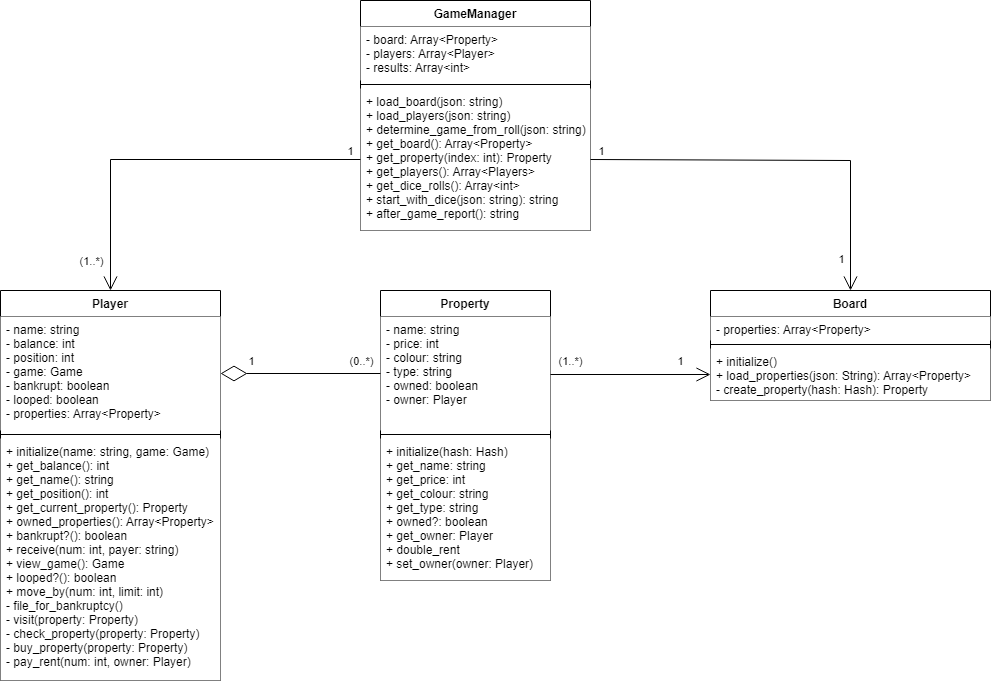

The diagram above was exported from draw.io. Its source (the exported page's mxGraphModel, read from the mxfile embedded in the PNG):
<mxGraphModel dx="2271" dy="846" grid="1" gridSize="10" guides="1" tooltips="1" connect="1" arrows="1" fold="1" page="1" pageScale="1" pageWidth="827" pageHeight="1169" math="0" shadow="0">
  <root>
    <mxCell id="0" />
    <mxCell id="1" parent="0" />
    <mxCell id="HOZ8Dl3utZAjQ9I9sVP2-1" value="Player" style="swimlane;fontStyle=1;align=center;verticalAlign=top;childLayout=stackLayout;horizontal=1;startSize=26;horizontalStack=0;resizeParent=1;resizeParentMax=0;resizeLast=0;collapsible=1;marginBottom=0;fillColor=#FFFFFF;" vertex="1" parent="1">
      <mxGeometry x="-70" y="350" width="220" height="390" as="geometry" />
    </mxCell>
    <mxCell id="HOZ8Dl3utZAjQ9I9sVP2-2" value="- name: string&#10;- balance: int&#10;- position: int&#10;- game: Game&#10;- bankrupt: boolean&#10;- looped: boolean&#10;- properties: Array&lt;Property&gt;" style="text;strokeColor=none;fillColor=#FFFFFF;align=left;verticalAlign=top;spacingLeft=4;spacingRight=4;overflow=hidden;rotatable=0;points=[[0,0.5],[1,0.5]];portConstraint=eastwest;" vertex="1" parent="HOZ8Dl3utZAjQ9I9sVP2-1">
      <mxGeometry y="26" width="220" height="114" as="geometry" />
    </mxCell>
    <mxCell id="HOZ8Dl3utZAjQ9I9sVP2-3" value="" style="line;strokeWidth=1;fillColor=#FFFFFF;align=left;verticalAlign=middle;spacingTop=-1;spacingLeft=3;spacingRight=3;rotatable=0;labelPosition=right;points=[];portConstraint=eastwest;strokeColor=inherit;" vertex="1" parent="HOZ8Dl3utZAjQ9I9sVP2-1">
      <mxGeometry y="140" width="220" height="8" as="geometry" />
    </mxCell>
    <mxCell id="HOZ8Dl3utZAjQ9I9sVP2-4" value="+ initialize(name: string, game: Game)&#10;+ get_balance(): int&#10;+ get_name(): string&#10;+ get_position(): int&#10;+ get_current_property(): Property&#10;+ owned_properties(): Array&lt;Property&gt;&#10;+ bankrupt?(): boolean&#10;+ receive(num: int, payer: string)&#10;+ view_game(): Game&#10;+ looped?(): boolean&#10;+ move_by(num: int, limit: int)&#10;- file_for_bankruptcy()&#10;- visit(property: Property)&#10;- check_property(property: Property)&#10;- buy_property(property: Property)&#10;- pay_rent(num: int, owner: Player)" style="text;strokeColor=none;fillColor=#FFFFFF;align=left;verticalAlign=top;spacingLeft=4;spacingRight=4;overflow=hidden;rotatable=0;points=[[0,0.5],[1,0.5]];portConstraint=eastwest;" vertex="1" parent="HOZ8Dl3utZAjQ9I9sVP2-1">
      <mxGeometry y="148" width="220" height="242" as="geometry" />
    </mxCell>
    <mxCell id="HOZ8Dl3utZAjQ9I9sVP2-5" value="Property" style="swimlane;fontStyle=1;align=center;verticalAlign=top;childLayout=stackLayout;horizontal=1;startSize=26;horizontalStack=0;resizeParent=1;resizeParentMax=0;resizeLast=0;collapsible=1;marginBottom=0;fillColor=#FFFFFF;" vertex="1" parent="1">
      <mxGeometry x="310" y="350" width="170" height="290" as="geometry" />
    </mxCell>
    <mxCell id="HOZ8Dl3utZAjQ9I9sVP2-6" value="- name: string&#10;- price: int&#10;- colour: string&#10;- type: string&#10;- owned: boolean&#10;- owner: Player" style="text;strokeColor=none;fillColor=#FFFFFF;align=left;verticalAlign=top;spacingLeft=4;spacingRight=4;overflow=hidden;rotatable=0;points=[[0,0.5],[1,0.5]];portConstraint=eastwest;" vertex="1" parent="HOZ8Dl3utZAjQ9I9sVP2-5">
      <mxGeometry y="26" width="170" height="114" as="geometry" />
    </mxCell>
    <mxCell id="HOZ8Dl3utZAjQ9I9sVP2-7" value="" style="line;strokeWidth=1;fillColor=#FFFFFF;align=left;verticalAlign=middle;spacingTop=-1;spacingLeft=3;spacingRight=3;rotatable=0;labelPosition=right;points=[];portConstraint=eastwest;strokeColor=inherit;" vertex="1" parent="HOZ8Dl3utZAjQ9I9sVP2-5">
      <mxGeometry y="140" width="170" height="8" as="geometry" />
    </mxCell>
    <mxCell id="HOZ8Dl3utZAjQ9I9sVP2-8" value="+ initialize(hash: Hash)&#10;+ get_name: string&#10;+ get_price: int&#10;+ get_colour: string&#10;+ get_type: string&#10;+ owned?: boolean&#10;+ get_owner: Player&#10;+ double_rent&#10;+ set_owner(owner: Player)" style="text;strokeColor=none;fillColor=#FFFFFF;align=left;verticalAlign=top;spacingLeft=4;spacingRight=4;overflow=hidden;rotatable=0;points=[[0,0.5],[1,0.5]];portConstraint=eastwest;" vertex="1" parent="HOZ8Dl3utZAjQ9I9sVP2-5">
      <mxGeometry y="148" width="170" height="142" as="geometry" />
    </mxCell>
    <mxCell id="HOZ8Dl3utZAjQ9I9sVP2-22" value="Board" style="swimlane;fontStyle=1;align=center;verticalAlign=top;childLayout=stackLayout;horizontal=1;startSize=26;horizontalStack=0;resizeParent=1;resizeParentMax=0;resizeLast=0;collapsible=1;marginBottom=0;fillColor=#FFFFFF;" vertex="1" parent="1">
      <mxGeometry x="640" y="350" width="280" height="110" as="geometry" />
    </mxCell>
    <mxCell id="HOZ8Dl3utZAjQ9I9sVP2-23" value="- properties: Array&lt;Property&gt;" style="text;strokeColor=none;fillColor=#FFFFFF;align=left;verticalAlign=top;spacingLeft=4;spacingRight=4;overflow=hidden;rotatable=0;points=[[0,0.5],[1,0.5]];portConstraint=eastwest;" vertex="1" parent="HOZ8Dl3utZAjQ9I9sVP2-22">
      <mxGeometry y="26" width="280" height="24" as="geometry" />
    </mxCell>
    <mxCell id="HOZ8Dl3utZAjQ9I9sVP2-24" value="" style="line;strokeWidth=1;fillColor=#FFFFFF;align=left;verticalAlign=middle;spacingTop=-1;spacingLeft=3;spacingRight=3;rotatable=0;labelPosition=right;points=[];portConstraint=eastwest;strokeColor=inherit;" vertex="1" parent="HOZ8Dl3utZAjQ9I9sVP2-22">
      <mxGeometry y="50" width="280" height="8" as="geometry" />
    </mxCell>
    <mxCell id="HOZ8Dl3utZAjQ9I9sVP2-25" value="+ initialize()&#10;+ load_properties(json: String): Array&lt;Property&gt;&#10;- create_property(hash: Hash): Property&#10;" style="text;strokeColor=none;fillColor=#FFFFFF;align=left;verticalAlign=top;spacingLeft=4;spacingRight=4;overflow=hidden;rotatable=0;points=[[0,0.5],[1,0.5]];portConstraint=eastwest;" vertex="1" parent="HOZ8Dl3utZAjQ9I9sVP2-22">
      <mxGeometry y="58" width="280" height="52" as="geometry" />
    </mxCell>
    <mxCell id="HOZ8Dl3utZAjQ9I9sVP2-26" value="GameManager" style="swimlane;fontStyle=1;align=center;verticalAlign=top;childLayout=stackLayout;horizontal=1;startSize=26;horizontalStack=0;resizeParent=1;resizeParentMax=0;resizeLast=0;collapsible=1;marginBottom=0;fillColor=#FFFFFF;" vertex="1" parent="1">
      <mxGeometry x="290" y="60" width="230" height="230" as="geometry" />
    </mxCell>
    <mxCell id="HOZ8Dl3utZAjQ9I9sVP2-27" value="- board: Array&lt;Property&gt;&#10;- players: Array&lt;Player&gt;&#10;- results: Array&lt;int&gt;" style="text;strokeColor=none;fillColor=#FFFFFF;align=left;verticalAlign=top;spacingLeft=4;spacingRight=4;overflow=hidden;rotatable=0;points=[[0,0.5],[1,0.5]];portConstraint=eastwest;" vertex="1" parent="HOZ8Dl3utZAjQ9I9sVP2-26">
      <mxGeometry y="26" width="230" height="54" as="geometry" />
    </mxCell>
    <mxCell id="HOZ8Dl3utZAjQ9I9sVP2-28" value="" style="line;strokeWidth=1;fillColor=#FFFFFF;align=left;verticalAlign=middle;spacingTop=-1;spacingLeft=3;spacingRight=3;rotatable=0;labelPosition=right;points=[];portConstraint=eastwest;strokeColor=inherit;" vertex="1" parent="HOZ8Dl3utZAjQ9I9sVP2-26">
      <mxGeometry y="80" width="230" height="8" as="geometry" />
    </mxCell>
    <mxCell id="HOZ8Dl3utZAjQ9I9sVP2-29" value="+ load_board(json: string)&#10;+ load_players(json: string)&#10;+ determine_game_from_roll(json: string)&#10;+ get_board(): Array&lt;Property&gt;&#10;+ get_property(index: int): Property&#10;+ get_players(): Array&lt;Players&gt;&#10;+ get_dice_rolls(): Array&lt;int&gt;&#10;+ start_with_dice(json: string): string&#10;+ after_game_report(): string" style="text;strokeColor=none;fillColor=#FFFFFF;align=left;verticalAlign=top;spacingLeft=4;spacingRight=4;overflow=hidden;rotatable=0;points=[[0,0.5],[1,0.5]];portConstraint=eastwest;" vertex="1" parent="HOZ8Dl3utZAjQ9I9sVP2-26">
      <mxGeometry y="88" width="230" height="142" as="geometry" />
    </mxCell>
    <mxCell id="HOZ8Dl3utZAjQ9I9sVP2-43" value="" style="endArrow=open;endFill=1;endSize=12;html=1;rounded=0;entryX=0;entryY=0.5;entryDx=0;entryDy=0;fillColor=#FFFFFF;" edge="1" parent="1" target="HOZ8Dl3utZAjQ9I9sVP2-25">
      <mxGeometry width="160" relative="1" as="geometry">
        <mxPoint x="480" y="434" as="sourcePoint" />
        <mxPoint x="340" y="810" as="targetPoint" />
        <Array as="points" />
      </mxGeometry>
    </mxCell>
    <mxCell id="HOZ8Dl3utZAjQ9I9sVP2-55" value="1" style="edgeLabel;html=1;align=center;verticalAlign=middle;resizable=0;points=[];fillColor=#FFFFFF;" vertex="1" connectable="0" parent="HOZ8Dl3utZAjQ9I9sVP2-43">
      <mxGeometry x="0.4875" relative="1" as="geometry">
        <mxPoint x="11" y="-14" as="offset" />
      </mxGeometry>
    </mxCell>
    <mxCell id="HOZ8Dl3utZAjQ9I9sVP2-61" value="(1..*)" style="edgeLabel;html=1;align=center;verticalAlign=middle;resizable=0;points=[];fillColor=#FFFFFF;" vertex="1" connectable="0" parent="HOZ8Dl3utZAjQ9I9sVP2-43">
      <mxGeometry x="-0.5875" relative="1" as="geometry">
        <mxPoint x="-13" y="-14" as="offset" />
      </mxGeometry>
    </mxCell>
    <mxCell id="HOZ8Dl3utZAjQ9I9sVP2-44" value="" style="endArrow=diamondThin;endFill=0;endSize=24;html=1;rounded=0;exitX=0;exitY=0.5;exitDx=0;exitDy=0;entryX=1;entryY=0.5;entryDx=0;entryDy=0;fillColor=#FFFFFF;" edge="1" parent="1" source="HOZ8Dl3utZAjQ9I9sVP2-6" target="HOZ8Dl3utZAjQ9I9sVP2-2">
      <mxGeometry width="160" relative="1" as="geometry">
        <mxPoint x="520" y="520" as="sourcePoint" />
        <mxPoint x="170" y="490" as="targetPoint" />
      </mxGeometry>
    </mxCell>
    <mxCell id="HOZ8Dl3utZAjQ9I9sVP2-56" value="(0..*)" style="edgeLabel;html=1;align=center;verticalAlign=middle;resizable=0;points=[];fillColor=#FFFFFF;" vertex="1" connectable="0" parent="HOZ8Dl3utZAjQ9I9sVP2-44">
      <mxGeometry x="-0.7752" y="3" relative="1" as="geometry">
        <mxPoint x="-2" y="-16" as="offset" />
      </mxGeometry>
    </mxCell>
    <mxCell id="HOZ8Dl3utZAjQ9I9sVP2-59" value="1" style="edgeLabel;html=1;align=center;verticalAlign=middle;resizable=0;points=[];fillColor=#FFFFFF;" vertex="1" connectable="0" parent="HOZ8Dl3utZAjQ9I9sVP2-44">
      <mxGeometry x="0.4" y="2" relative="1" as="geometry">
        <mxPoint x="-18" y="-15" as="offset" />
      </mxGeometry>
    </mxCell>
    <mxCell id="HOZ8Dl3utZAjQ9I9sVP2-46" value="" style="endArrow=open;endFill=1;endSize=12;html=1;rounded=0;entryX=0.5;entryY=0;entryDx=0;entryDy=0;exitX=0;exitY=0.5;exitDx=0;exitDy=0;fillColor=#FFFFFF;" edge="1" parent="1" source="HOZ8Dl3utZAjQ9I9sVP2-29" target="HOZ8Dl3utZAjQ9I9sVP2-1">
      <mxGeometry width="160" relative="1" as="geometry">
        <mxPoint x="110" y="220" as="sourcePoint" />
        <mxPoint x="270" y="220" as="targetPoint" />
        <Array as="points">
          <mxPoint x="40" y="219" />
        </Array>
      </mxGeometry>
    </mxCell>
    <mxCell id="HOZ8Dl3utZAjQ9I9sVP2-52" value="(1..*)" style="edgeLabel;html=1;align=center;verticalAlign=middle;resizable=0;points=[];fillColor=#FFFFFF;" vertex="1" connectable="0" parent="HOZ8Dl3utZAjQ9I9sVP2-46">
      <mxGeometry x="-0.1706" y="1" relative="1" as="geometry">
        <mxPoint x="-112" y="100" as="offset" />
      </mxGeometry>
    </mxCell>
    <mxCell id="HOZ8Dl3utZAjQ9I9sVP2-54" value="1" style="edgeLabel;html=1;align=center;verticalAlign=middle;resizable=0;points=[];fillColor=#FFFFFF;" vertex="1" connectable="0" parent="HOZ8Dl3utZAjQ9I9sVP2-46">
      <mxGeometry x="-0.8845" y="-1" relative="1" as="geometry">
        <mxPoint x="12" y="-8" as="offset" />
      </mxGeometry>
    </mxCell>
    <mxCell id="HOZ8Dl3utZAjQ9I9sVP2-48" value="" style="endArrow=open;endFill=1;endSize=12;html=1;rounded=0;exitX=1;exitY=0.5;exitDx=0;exitDy=0;entryX=0.5;entryY=0;entryDx=0;entryDy=0;fillColor=#FFFFFF;" edge="1" parent="1" source="HOZ8Dl3utZAjQ9I9sVP2-29" target="HOZ8Dl3utZAjQ9I9sVP2-22">
      <mxGeometry width="160" relative="1" as="geometry">
        <mxPoint x="630" y="190" as="sourcePoint" />
        <mxPoint x="790" y="190" as="targetPoint" />
        <Array as="points">
          <mxPoint x="780" y="220" />
        </Array>
      </mxGeometry>
    </mxCell>
    <mxCell id="HOZ8Dl3utZAjQ9I9sVP2-62" value="1" style="edgeLabel;html=1;align=center;verticalAlign=middle;resizable=0;points=[];fillColor=#FFFFFF;" vertex="1" connectable="0" parent="HOZ8Dl3utZAjQ9I9sVP2-48">
      <mxGeometry x="-0.8564" y="1" relative="1" as="geometry">
        <mxPoint x="-18" y="-8" as="offset" />
      </mxGeometry>
    </mxCell>
    <mxCell id="HOZ8Dl3utZAjQ9I9sVP2-63" value="1" style="edgeLabel;html=1;align=center;verticalAlign=middle;resizable=0;points=[];fillColor=#FFFFFF;" vertex="1" connectable="0" parent="HOZ8Dl3utZAjQ9I9sVP2-48">
      <mxGeometry x="0.841" y="2" relative="1" as="geometry">
        <mxPoint x="-12" as="offset" />
      </mxGeometry>
    </mxCell>
  </root>
</mxGraphModel>